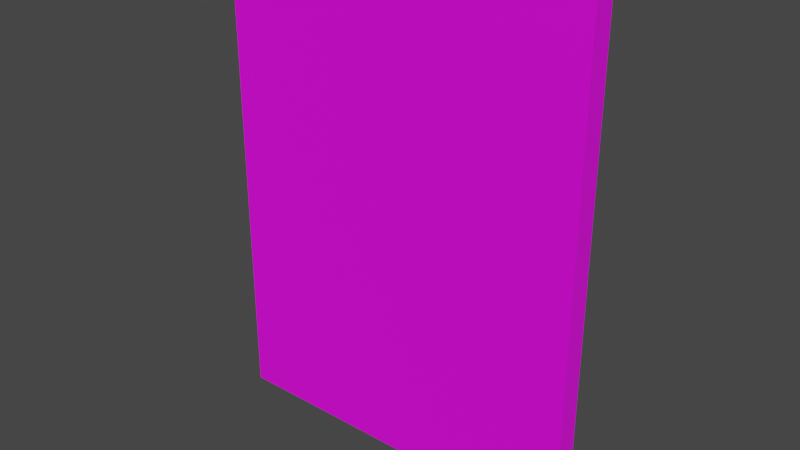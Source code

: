 # Source: Cube_ID0.blend  (saved by Blender 3.5.10; exported with 4.5.12 LTS)
import bpy
from mathutils import Matrix  # noqa: F401  (used for matrix-valued properties, if any)

bpy.ops.wm.read_factory_settings(use_empty=True)
scene = bpy.context.scene
scene.name = 'Scene'

# ---- collections
col_collection = bpy.data.collections.new('Collection'); scene.collection.children.link(col_collection)

# ---- images (referenced by path relative to the original .blend; pixels are not part of the script)
import os
ASSET_DIR = os.environ.get("B2B_ASSET_DIR", "")  # directory of the original .blend (textures are referenced by path, not embedded)
HERE = os.path.dirname(os.path.abspath(__file__))  # packed textures are extracted next to this script under _unpacked/

def load_image(name, relpath, width, height, colorspace="sRGB"):
    """Load a texture the original file referenced (path relative to the .blend, or extracted next to this script)."""
    p = next((c for c in (os.path.join(HERE, relpath), os.path.join(ASSET_DIR, relpath)) if relpath and os.path.exists(c)), "")
    if p:
        img = bpy.data.images.load(p, check_existing=True)
        img.name = name
    else:  # same state as the original file: an image datablock whose file is absent (Cycles renders it pink)
        img = bpy.data.images.new(name, width, height)
        img.source = "FILE"
        img.filepath = "//" + (relpath or name)
    img.colorspace_settings.name = colorspace
    return img
img_cube_id0_png = load_image('Cube_ID0.png', 'Cube_ID0.png', 1024, 1024, 'sRGB')

# ---- materials (node trees are filled in below, after node groups)
mat_material_001 = bpy.data.materials.new('Material.001')
mat_material_001.use_transparent_shadow = False

# ---- material node trees
mat_material_001.use_nodes = True; mat_material_001.node_tree.nodes.clear()
_N = mat_material_001.node_tree.nodes; _L = mat_material_001.node_tree.links
n0 = _N.new('ShaderNodeBsdfPrincipled'); n0.name = 'Principled BSDF'; n0.location = (10, 300)
n0.distribution = 'GGX'
n0.subsurface_method = 'RANDOM_WALK_SKIN'
n0.inputs[3].default_value = 1.45
n0.inputs[27].default_value = (0.0, 0.0, 0.0, 1.0)
n0.inputs[28].default_value = 1.0
n1 = _N.new('ShaderNodeOutputMaterial'); n1.name = 'Material Output'; n1.location = (300, 300)
n2 = _N.new('ShaderNodeTexImage'); n2.name = 'Image Texture'; n2.location = (-312, 165)
n2.image = img_cube_id0_png
_L.new(n0.outputs[0], n1.inputs[0])
_L.new(n2.outputs[0], n0.inputs[0])
n1.is_active_output = True

# ---- world
world_world = bpy.data.worlds.new('World'); scene.world = world_world
world_world.use_nodes = True; world_world.node_tree.nodes.clear()
_N = world_world.node_tree.nodes; _L = world_world.node_tree.links
n0 = _N.new('ShaderNodeOutputWorld'); n0.name = 'World Output'; n0.location = (300, 300)
n1 = _N.new('ShaderNodeBackground'); n1.name = 'Background'; n1.location = (10, 300)
n1.inputs[0].default_value = (0.05088, 0.05088, 0.05088, 1.0)
_L.new(n1.outputs[0], n0.inputs[0])
n0.is_active_output = True
world_world.color = (0.05088, 0.05088, 0.05088)
world_world.use_sun_shadow = False
world_world.sun_shadow_jitter_overblur = 0.0

# ---- meshes
me_cube_004 = bpy.data.meshes.new('Cube.004')
me_cube_004.from_pydata([(-0.085, -0.005, -0.11), (-0.085, -0.005, 0.11), (-0.085, 0.005, -0.11), (-0.085, 0.005, 0.11), (0.085, -0.005, -0.11), (0.085, -0.005, 0.11), (0.085, 0.005, -0.11), (0.085, 0.005, 0.11)], [], [(0, 1, 3, 2), (2, 3, 7, 6), (6, 7, 5, 4), (4, 5, 1, 0), (2, 6, 4, 0), (7, 3, 1, 5)])
_uv = me_cube_004.uv_layers.new(name='UVMap')
_uv.uv.foreach_set('vector', [0.9459, 0.0, 0.9459, 0.5946, 0.9189, 0.5946, 0.9189, 0.0, 0.4595, 0.0, 0.4595, 0.5946, 8.055e-08, 0.5946, 0.0, 8.055e-08, 0.973, 0.0, 0.973, 0.5946, 0.9459, 0.5946, 0.9459, 0.0, 0.9189, 0.0, 0.9189, 0.5946, 0.4595, 0.5946, 0.4595, 8.055e-08, 1.0, 0.0, 1.0, 0.4595, 0.973, 0.4595, 0.973, 0.0, 1.0, 0.4595, 1.0, 0.9189, 0.973, 0.9189, 0.973, 0.4595])
me_cube_004.materials.append(mat_material_001)
me_cube_004.update()

# ---- objects
ob_cube = bpy.data.objects.new('Cube', me_cube_004)

# ---- transforms, parenting, visibility, modifiers, constraints
ob_cube.location = (0.0, 0.0, 0.0)

# ---- collection membership
col_collection.objects.link(ob_cube)

# ---- scene / render settings (as saved in the file)
scene.frame_start = 1; scene.frame_end = 250; scene.frame_set(1)
scene.render.engine = 'BLENDER_EEVEE_NEXT'
scene.cycles.sampling_pattern = 'TABULATED_SOBOL'
scene.view_settings.view_transform = 'Filmic'
bpy.context.view_layer.update()

# ---- added for rendering (the .blend has no active camera and no usable light): camera, sun
cam_auto = bpy.data.cameras.new('AutoCamera')
cam_auto.lens = 50.0
cam_auto.sensor_width = 36.0
cam_auto.clip_end = 1000.0
ob_auto_camera = bpy.data.objects.new('AutoCamera', cam_auto)
scene.collection.objects.link(ob_auto_camera)
ob_auto_camera.location = (0.257405, -0.308886, 0.205924)
ob_auto_camera.rotation_euler = (1.09748, -7.21219e-08, 0.694738)
scene.camera = ob_auto_camera
light_auto_sun = bpy.data.lights.new('AutoSun', 'SUN')
light_auto_sun.energy = 3.0
light_auto_sun.angle = 0.0523599
ob_auto_sun = bpy.data.objects.new('AutoSun', light_auto_sun)
scene.collection.objects.link(ob_auto_sun)
ob_auto_sun.rotation_euler = (0.872665, 0.174533, 0.523599)
bpy.context.view_layer.update()
